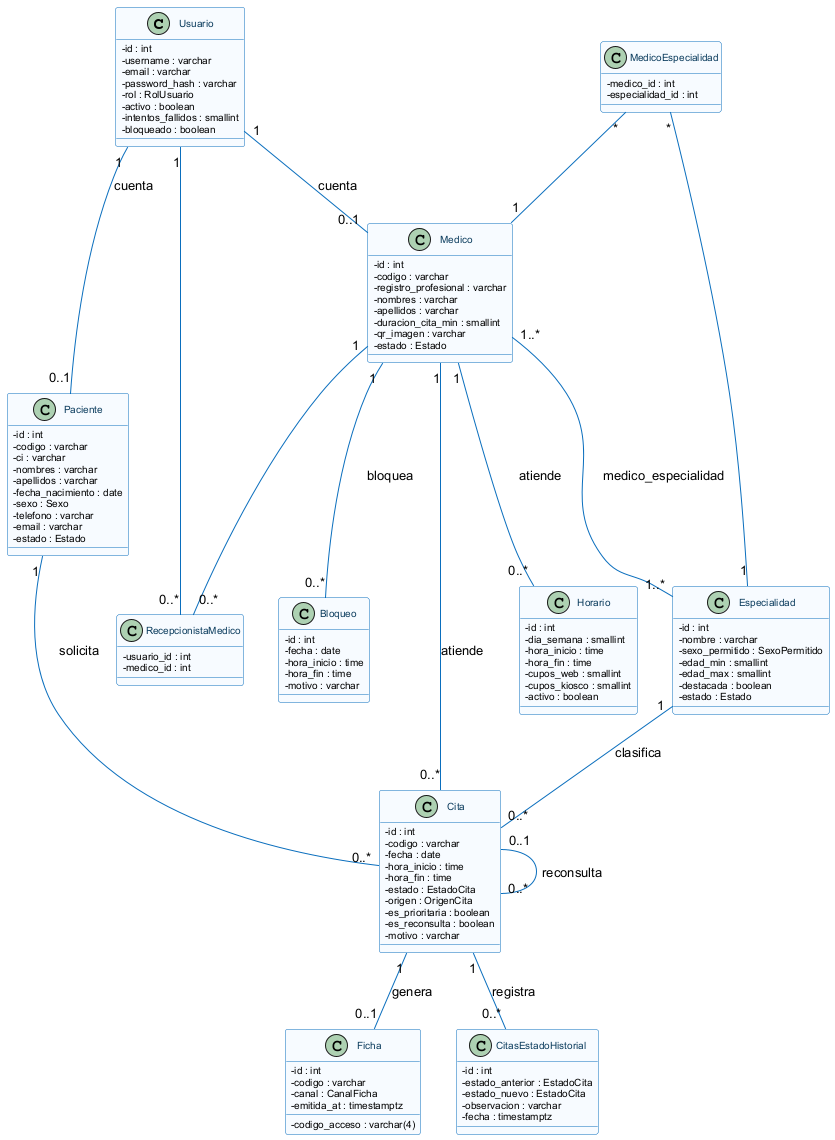

The diagram above was rendered by PlantUML. Its source (embedded in the PNG):
@startuml
skinparam defaultFontName Arial
skinparam shadowing false
skinparam classAttributeIconSize 0
skinparam class {
  BackgroundColor #F7FBFF
  BorderColor #0A6EBD
  ArrowColor #0A6EBD
  FontColor #0B3C5D
  FontSize 11
  AttributeFontSize 10
}
class Usuario {
  - id : int
  - username : varchar
  - email : varchar
  - password_hash : varchar
  - rol : RolUsuario
  - activo : boolean
  - intentos_fallidos : smallint
  - bloqueado : boolean
}
class Paciente {
  - id : int
  - codigo : varchar
  - ci : varchar
  - nombres : varchar
  - apellidos : varchar
  - fecha_nacimiento : date
  - sexo : Sexo
  - telefono : varchar
  - email : varchar
  - estado : Estado
}
class Medico {
  - id : int
  - codigo : varchar
  - registro_profesional : varchar
  - nombres : varchar
  - apellidos : varchar
  - duracion_cita_min : smallint
  - qr_imagen : varchar
  - estado : Estado
}
class Especialidad {
  - id : int
  - nombre : varchar
  - sexo_permitido : SexoPermitido
  - edad_min : smallint
  - edad_max : smallint
  - destacada : boolean
  - estado : Estado
}
class Horario {
  - id : int
  - dia_semana : smallint
  - hora_inicio : time
  - hora_fin : time
  - cupos_web : smallint
  - cupos_kiosco : smallint
  - activo : boolean
}
class Bloqueo {
  - id : int
  - fecha : date
  - hora_inicio : time
  - hora_fin : time
  - motivo : varchar
}
class Cita {
  - id : int
  - codigo : varchar
  - fecha : date
  - hora_inicio : time
  - hora_fin : time
  - estado : EstadoCita
  - origen : OrigenCita
  - es_prioritaria : boolean
  - es_reconsulta : boolean
  - motivo : varchar
}
class Ficha {
  - id : int
  - codigo : varchar
  - canal : CanalFicha
  - codigo_acceso : varchar(4)
  - emitida_at : timestamptz
}
class CitasEstadoHistorial {
  - id : int
  - estado_anterior : EstadoCita
  - estado_nuevo : EstadoCita
  - observacion : varchar
  - fecha : timestamptz
}
class MedicoEspecialidad {
  - medico_id : int
  - especialidad_id : int
}
class RecepcionistaMedico {
  - usuario_id : int
  - medico_id : int
}

Usuario "1" -- "0..1" Paciente : cuenta
Usuario "1" -- "0..1" Medico : cuenta
Usuario "1" -- "0..*" RecepcionistaMedico
Medico "1" -- "0..*" RecepcionistaMedico
Medico "1..*" -- "1..*" Especialidad : medico_especialidad
MedicoEspecialidad "*" -- "1" Medico
MedicoEspecialidad "*" -- "1" Especialidad
Medico "1" -- "0..*" Horario : atiende
Medico "1" -- "0..*" Bloqueo : bloquea
Paciente "1" -- "0..*" Cita : solicita
Medico "1" -- "0..*" Cita : atiende
Especialidad "1" -- "0..*" Cita : clasifica
Cita "1" -- "0..1" Ficha : genera
Cita "1" -- "0..*" CitasEstadoHistorial : registra
Cita "0..1" -- "0..*" Cita : reconsulta
@enduml